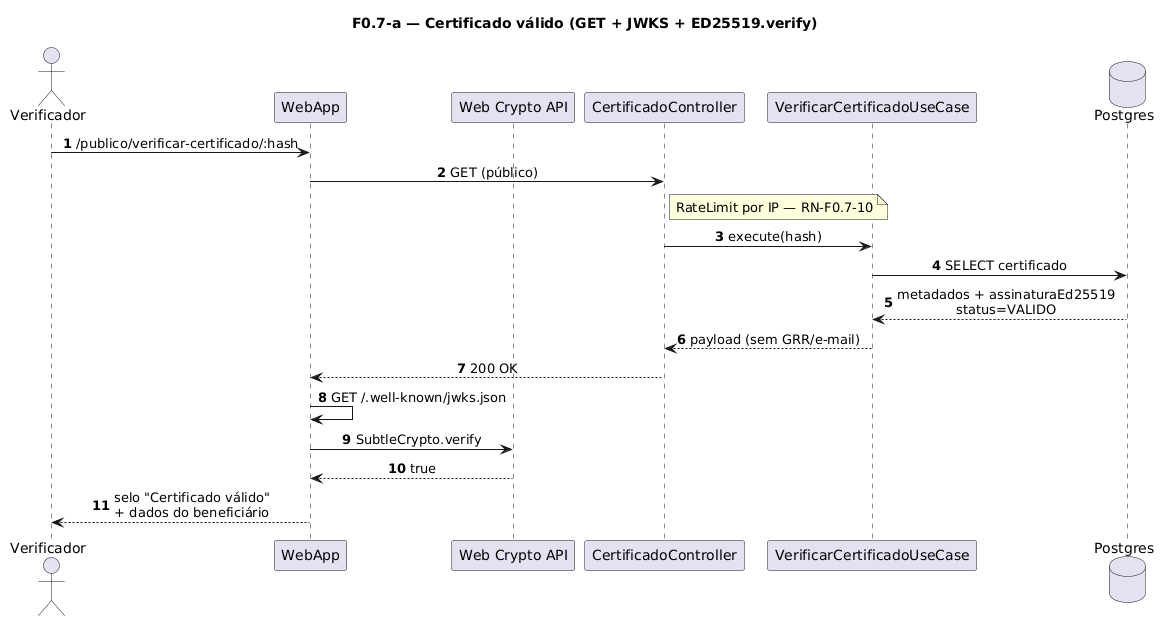

The diagram above was rendered by PlantUML. Its source (embedded in the PNG):
@startuml
title F0.7-a — Certificado válido (GET + JWKS + ED25519.verify)
skinparam sequenceMessageAlign center
skinparam responseMessageBelowArrow true
skinparam maxMessageSize 220
autonumber

actor "Verificador" as Verificador
participant "WebApp" as WebApp
participant "Web Crypto API" as Crypto
participant "CertificadoController" as Ctrl
participant "VerificarCertificadoUseCase" as UC
database "Postgres" as Postgres

Verificador -> WebApp: /publico/verificar-certificado/:hash
WebApp -> Ctrl: GET (público)
note right of Ctrl
  RateLimit por IP — RN-F0.7-10
end note
Ctrl -> UC: execute(hash)
UC -> Postgres: SELECT certificado
Postgres --> UC: metadados + assinaturaEd25519\nstatus=VALIDO
UC --> Ctrl: payload (sem GRR/e-mail)
Ctrl --> WebApp: 200 OK

WebApp -> WebApp: GET /.well-known/jwks.json
WebApp -> Crypto: SubtleCrypto.verify
Crypto --> WebApp: true
WebApp --> Verificador: selo "Certificado válido"\n+ dados do beneficiário
@enduml